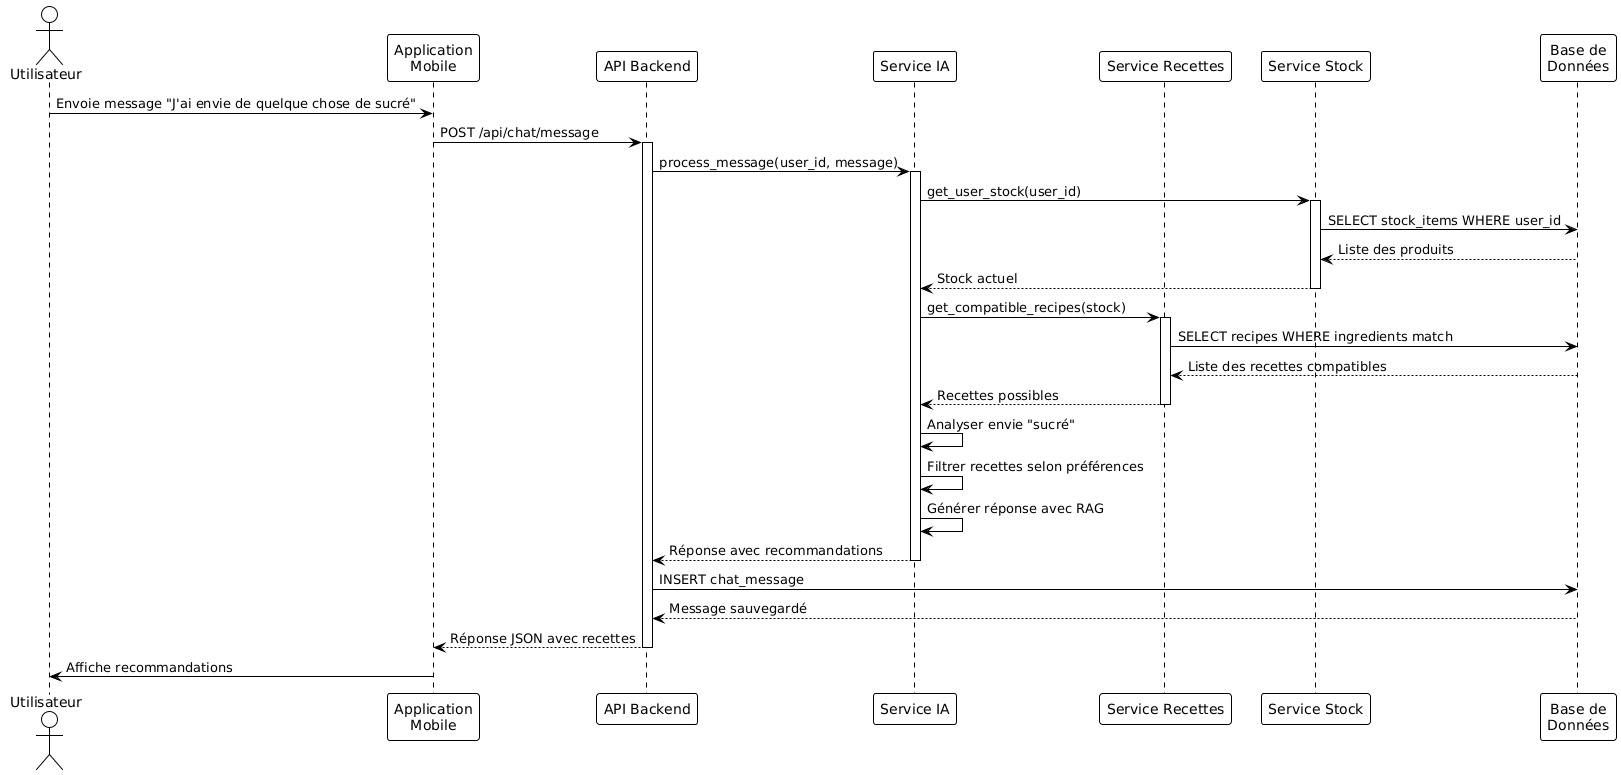

The diagram above was rendered by PlantUML. Its source (embedded in the PNG):
@startuml
!theme plain

actor Utilisateur
participant "Application\nMobile" as App
participant "API Backend" as API
participant "Service IA" as AI
participant "Service Recettes" as RecipeService
participant "Service Stock" as StockService
participant "Base de\nDonnées" as DB

Utilisateur -> App: Envoie message "J'ai envie de quelque chose de sucré"
App -> API: POST /api/chat/message
activate API

API -> AI: process_message(user_id, message)
activate AI

AI -> StockService: get_user_stock(user_id)
activate StockService
StockService -> DB: SELECT stock_items WHERE user_id
DB --> StockService: Liste des produits
StockService --> AI: Stock actuel
deactivate StockService

AI -> RecipeService: get_compatible_recipes(stock)
activate RecipeService
RecipeService -> DB: SELECT recipes WHERE ingredients match
DB --> RecipeService: Liste des recettes compatibles
RecipeService --> AI: Recettes possibles
deactivate RecipeService

AI -> AI: Analyser envie "sucré"
AI -> AI: Filtrer recettes selon préférences
AI -> AI: Générer réponse avec RAG

AI --> API: Réponse avec recommandations
deactivate AI

API -> DB: INSERT chat_message
DB --> API: Message sauvegardé

API --> App: Réponse JSON avec recettes
deactivate API

App -> Utilisateur: Affiche recommandations
@enduml